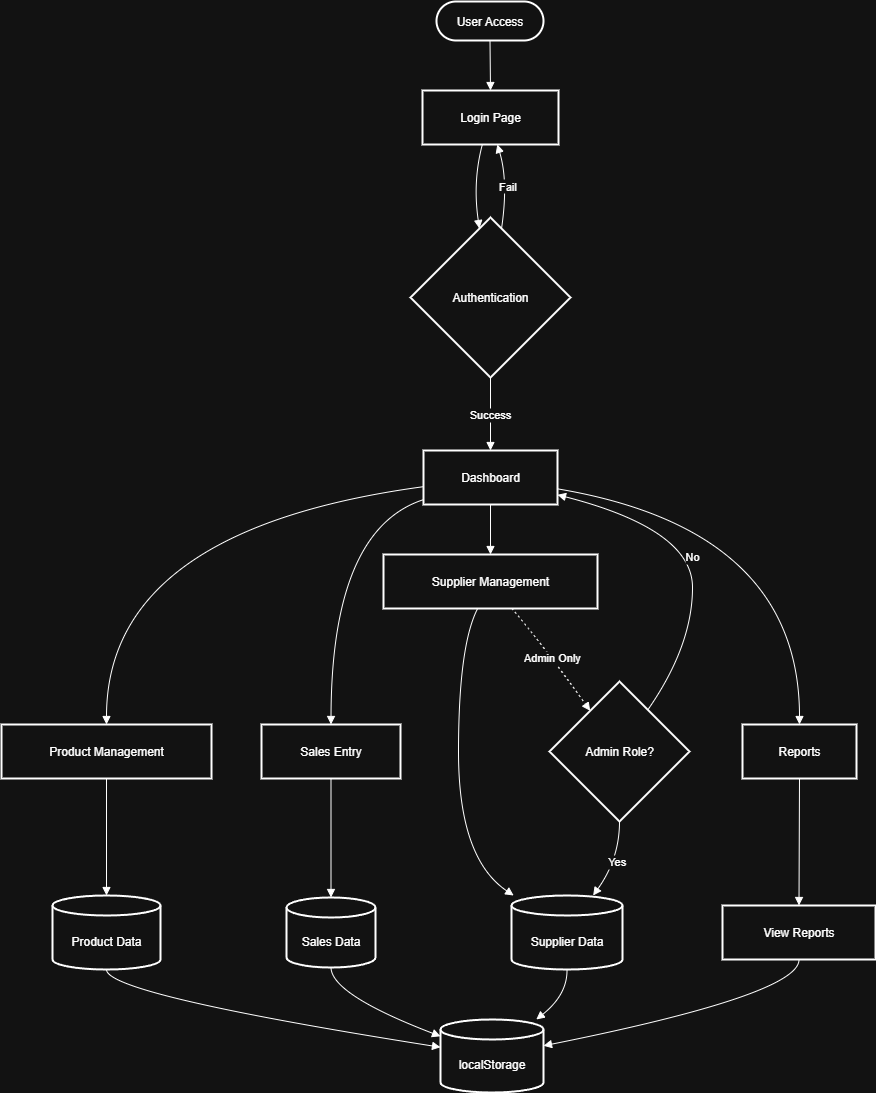

The diagram above was exported from draw.io. Its source (the exported page's mxGraphModel, read from the mxfile embedded in the PNG):
<mxGraphModel dx="1426" dy="841" grid="1" gridSize="10" guides="1" tooltips="1" connect="1" arrows="1" fold="1" page="1" pageScale="1" pageWidth="850" pageHeight="1100" math="0" shadow="0">
  <root>
    <mxCell id="0" />
    <mxCell id="1" parent="0" />
    <mxCell id="z2VNVdgnjz7DO7EgAAJt-1" value="User Access" style="rounded=1;whiteSpace=wrap;arcSize=50;strokeWidth=2;" vertex="1" parent="1">
      <mxGeometry x="455" y="20" width="107" height="39" as="geometry" />
    </mxCell>
    <mxCell id="z2VNVdgnjz7DO7EgAAJt-2" value="Login Page" style="whiteSpace=wrap;strokeWidth=2;" vertex="1" parent="1">
      <mxGeometry x="441" y="109" width="136" height="54" as="geometry" />
    </mxCell>
    <mxCell id="z2VNVdgnjz7DO7EgAAJt-3" value="Authentication" style="rhombus;strokeWidth=2;whiteSpace=wrap;" vertex="1" parent="1">
      <mxGeometry x="429" y="236" width="160" height="160" as="geometry" />
    </mxCell>
    <mxCell id="z2VNVdgnjz7DO7EgAAJt-4" value="Dashboard" style="whiteSpace=wrap;strokeWidth=2;" vertex="1" parent="1">
      <mxGeometry x="442" y="469" width="134" height="54" as="geometry" />
    </mxCell>
    <mxCell id="z2VNVdgnjz7DO7EgAAJt-5" value="Product Management" style="whiteSpace=wrap;strokeWidth=2;" vertex="1" parent="1">
      <mxGeometry x="20" y="743" width="210" height="54" as="geometry" />
    </mxCell>
    <mxCell id="z2VNVdgnjz7DO7EgAAJt-6" value="Sales Entry" style="whiteSpace=wrap;strokeWidth=2;" vertex="1" parent="1">
      <mxGeometry x="280" y="743" width="139" height="54" as="geometry" />
    </mxCell>
    <mxCell id="z2VNVdgnjz7DO7EgAAJt-7" value="Reports" style="whiteSpace=wrap;strokeWidth=2;" vertex="1" parent="1">
      <mxGeometry x="761" y="743" width="114" height="54" as="geometry" />
    </mxCell>
    <mxCell id="z2VNVdgnjz7DO7EgAAJt-8" value="Supplier Management" style="whiteSpace=wrap;strokeWidth=2;" vertex="1" parent="1">
      <mxGeometry x="402" y="573" width="214" height="54" as="geometry" />
    </mxCell>
    <mxCell id="z2VNVdgnjz7DO7EgAAJt-9" value="Product Data" style="shape=cylinder3;boundedLbl=1;backgroundOutline=1;size=10;strokeWidth=2;whiteSpace=wrap;" vertex="1" parent="1">
      <mxGeometry x="71" y="914" width="108" height="74" as="geometry" />
    </mxCell>
    <mxCell id="z2VNVdgnjz7DO7EgAAJt-10" value="Sales Data" style="shape=cylinder3;boundedLbl=1;backgroundOutline=1;size=10;strokeWidth=2;whiteSpace=wrap;" vertex="1" parent="1">
      <mxGeometry x="305" y="916" width="89" height="70" as="geometry" />
    </mxCell>
    <mxCell id="z2VNVdgnjz7DO7EgAAJt-11" value="View Reports" style="whiteSpace=wrap;strokeWidth=2;" vertex="1" parent="1">
      <mxGeometry x="741" y="924" width="153" height="54" as="geometry" />
    </mxCell>
    <mxCell id="z2VNVdgnjz7DO7EgAAJt-12" value="Supplier Data" style="shape=cylinder3;boundedLbl=1;backgroundOutline=1;size=10;strokeWidth=2;whiteSpace=wrap;" vertex="1" parent="1">
      <mxGeometry x="530" y="914" width="111" height="74" as="geometry" />
    </mxCell>
    <mxCell id="z2VNVdgnjz7DO7EgAAJt-13" value="localStorage" style="shape=cylinder3;boundedLbl=1;backgroundOutline=1;size=10;strokeWidth=2;whiteSpace=wrap;" vertex="1" parent="1">
      <mxGeometry x="459" y="1038" width="103" height="73" as="geometry" />
    </mxCell>
    <mxCell id="z2VNVdgnjz7DO7EgAAJt-14" value="Admin Role?" style="rhombus;strokeWidth=2;whiteSpace=wrap;" vertex="1" parent="1">
      <mxGeometry x="568" y="700" width="140" height="140" as="geometry" />
    </mxCell>
    <mxCell id="z2VNVdgnjz7DO7EgAAJt-15" value="" style="curved=1;startArrow=none;endArrow=block;exitX=0.5;exitY=1;entryX=0.5;entryY=0;rounded=0;" edge="1" parent="1" source="z2VNVdgnjz7DO7EgAAJt-1" target="z2VNVdgnjz7DO7EgAAJt-2">
      <mxGeometry relative="1" as="geometry">
        <Array as="points" />
      </mxGeometry>
    </mxCell>
    <mxCell id="z2VNVdgnjz7DO7EgAAJt-16" value="" style="curved=1;startArrow=none;endArrow=block;exitX=0.44;exitY=1;entryX=0.42;entryY=0;rounded=0;" edge="1" parent="1" source="z2VNVdgnjz7DO7EgAAJt-2" target="z2VNVdgnjz7DO7EgAAJt-3">
      <mxGeometry relative="1" as="geometry">
        <Array as="points">
          <mxPoint x="491" y="200" />
        </Array>
      </mxGeometry>
    </mxCell>
    <mxCell id="z2VNVdgnjz7DO7EgAAJt-17" value="Success" style="curved=1;startArrow=none;endArrow=block;exitX=0.5;exitY=1;entryX=0.5;entryY=0;rounded=0;" edge="1" parent="1" source="z2VNVdgnjz7DO7EgAAJt-3" target="z2VNVdgnjz7DO7EgAAJt-4">
      <mxGeometry relative="1" as="geometry">
        <Array as="points" />
      </mxGeometry>
    </mxCell>
    <mxCell id="z2VNVdgnjz7DO7EgAAJt-18" value="Fail" style="curved=1;startArrow=none;endArrow=block;exitX=0.58;exitY=0;entryX=0.55;entryY=1;rounded=0;" edge="1" parent="1" source="z2VNVdgnjz7DO7EgAAJt-3" target="z2VNVdgnjz7DO7EgAAJt-2">
      <mxGeometry relative="1" as="geometry">
        <Array as="points">
          <mxPoint x="527" y="200" />
        </Array>
      </mxGeometry>
    </mxCell>
    <mxCell id="z2VNVdgnjz7DO7EgAAJt-19" value="" style="curved=1;startArrow=none;endArrow=block;exitX=0;exitY=0.67;entryX=0.5;entryY=0.01;rounded=0;" edge="1" parent="1" source="z2VNVdgnjz7DO7EgAAJt-4" target="z2VNVdgnjz7DO7EgAAJt-5">
      <mxGeometry relative="1" as="geometry">
        <Array as="points">
          <mxPoint x="125" y="548" />
        </Array>
      </mxGeometry>
    </mxCell>
    <mxCell id="z2VNVdgnjz7DO7EgAAJt-20" value="" style="curved=1;startArrow=none;endArrow=block;exitX=0;exitY=0.91;entryX=0.5;entryY=0.01;rounded=0;" edge="1" parent="1" source="z2VNVdgnjz7DO7EgAAJt-4" target="z2VNVdgnjz7DO7EgAAJt-6">
      <mxGeometry relative="1" as="geometry">
        <Array as="points">
          <mxPoint x="350" y="548" />
        </Array>
      </mxGeometry>
    </mxCell>
    <mxCell id="z2VNVdgnjz7DO7EgAAJt-21" value="" style="curved=1;startArrow=none;endArrow=block;exitX=1;exitY=0.71;entryX=0.5;entryY=0.01;rounded=0;" edge="1" parent="1" source="z2VNVdgnjz7DO7EgAAJt-4" target="z2VNVdgnjz7DO7EgAAJt-7">
      <mxGeometry relative="1" as="geometry">
        <Array as="points">
          <mxPoint x="818" y="548" />
        </Array>
      </mxGeometry>
    </mxCell>
    <mxCell id="z2VNVdgnjz7DO7EgAAJt-22" value="" style="curved=1;startArrow=none;endArrow=block;exitX=0.5;exitY=1;entryX=0.5;entryY=0;rounded=0;" edge="1" parent="1" source="z2VNVdgnjz7DO7EgAAJt-4" target="z2VNVdgnjz7DO7EgAAJt-8">
      <mxGeometry relative="1" as="geometry">
        <Array as="points" />
      </mxGeometry>
    </mxCell>
    <mxCell id="z2VNVdgnjz7DO7EgAAJt-23" value="" style="curved=1;startArrow=none;endArrow=block;exitX=0.5;exitY=1.01;entryX=0.5;entryY=0;rounded=0;" edge="1" parent="1" source="z2VNVdgnjz7DO7EgAAJt-5" target="z2VNVdgnjz7DO7EgAAJt-9">
      <mxGeometry relative="1" as="geometry">
        <Array as="points" />
      </mxGeometry>
    </mxCell>
    <mxCell id="z2VNVdgnjz7DO7EgAAJt-24" value="" style="curved=1;startArrow=none;endArrow=block;exitX=0.5;exitY=1.01;entryX=0.5;entryY=-0.01;rounded=0;" edge="1" parent="1" source="z2VNVdgnjz7DO7EgAAJt-6" target="z2VNVdgnjz7DO7EgAAJt-10">
      <mxGeometry relative="1" as="geometry">
        <Array as="points" />
      </mxGeometry>
    </mxCell>
    <mxCell id="z2VNVdgnjz7DO7EgAAJt-25" value="" style="curved=1;startArrow=none;endArrow=block;exitX=0.5;exitY=1.01;entryX=0.5;entryY=-0.01;rounded=0;" edge="1" parent="1" source="z2VNVdgnjz7DO7EgAAJt-7" target="z2VNVdgnjz7DO7EgAAJt-11">
      <mxGeometry relative="1" as="geometry">
        <Array as="points" />
      </mxGeometry>
    </mxCell>
    <mxCell id="z2VNVdgnjz7DO7EgAAJt-26" value="" style="curved=1;startArrow=none;endArrow=block;exitX=0.44;exitY=1;entryX=0.01;entryY=-0.01;rounded=0;" edge="1" parent="1" source="z2VNVdgnjz7DO7EgAAJt-8" target="z2VNVdgnjz7DO7EgAAJt-12">
      <mxGeometry relative="1" as="geometry">
        <Array as="points">
          <mxPoint x="477" y="664" />
          <mxPoint x="477" y="877" />
        </Array>
      </mxGeometry>
    </mxCell>
    <mxCell id="z2VNVdgnjz7DO7EgAAJt-27" value="" style="curved=1;startArrow=none;endArrow=block;exitX=0.5;exitY=0.99;entryX=0;entryY=0.38;rounded=0;" edge="1" parent="1" source="z2VNVdgnjz7DO7EgAAJt-9" target="z2VNVdgnjz7DO7EgAAJt-13">
      <mxGeometry relative="1" as="geometry">
        <Array as="points">
          <mxPoint x="125" y="1013" />
        </Array>
      </mxGeometry>
    </mxCell>
    <mxCell id="z2VNVdgnjz7DO7EgAAJt-28" value="" style="curved=1;startArrow=none;endArrow=block;exitX=0.5;exitY=1;entryX=0;entryY=0.23;rounded=0;" edge="1" parent="1" source="z2VNVdgnjz7DO7EgAAJt-10" target="z2VNVdgnjz7DO7EgAAJt-13">
      <mxGeometry relative="1" as="geometry">
        <Array as="points">
          <mxPoint x="350" y="1013" />
        </Array>
      </mxGeometry>
    </mxCell>
    <mxCell id="z2VNVdgnjz7DO7EgAAJt-29" value="" style="curved=1;startArrow=none;endArrow=block;exitX=0.5;exitY=1;entryX=0.93;entryY=0;rounded=0;" edge="1" parent="1" source="z2VNVdgnjz7DO7EgAAJt-12" target="z2VNVdgnjz7DO7EgAAJt-13">
      <mxGeometry relative="1" as="geometry">
        <Array as="points">
          <mxPoint x="586" y="1013" />
        </Array>
      </mxGeometry>
    </mxCell>
    <mxCell id="z2VNVdgnjz7DO7EgAAJt-30" value="" style="curved=1;startArrow=none;endArrow=block;exitX=0.5;exitY=0.99;entryX=1;entryY=0.36;rounded=0;" edge="1" parent="1" source="z2VNVdgnjz7DO7EgAAJt-11" target="z2VNVdgnjz7DO7EgAAJt-13">
      <mxGeometry relative="1" as="geometry">
        <Array as="points">
          <mxPoint x="818" y="1013" />
        </Array>
      </mxGeometry>
    </mxCell>
    <mxCell id="z2VNVdgnjz7DO7EgAAJt-31" value="Admin Only" style="curved=1;dashed=1;dashPattern=2 3;startArrow=none;endArrow=block;exitX=0.6;exitY=1;entryX=0.14;entryY=0;rounded=0;" edge="1" parent="1" source="z2VNVdgnjz7DO7EgAAJt-8" target="z2VNVdgnjz7DO7EgAAJt-14">
      <mxGeometry relative="1" as="geometry">
        <Array as="points">
          <mxPoint x="562" y="664" />
        </Array>
      </mxGeometry>
    </mxCell>
    <mxCell id="z2VNVdgnjz7DO7EgAAJt-32" value="Yes" style="curved=1;startArrow=none;endArrow=block;exitX=0.5;exitY=1;entryX=0.74;entryY=-0.01;rounded=0;" edge="1" parent="1" source="z2VNVdgnjz7DO7EgAAJt-14" target="z2VNVdgnjz7DO7EgAAJt-12">
      <mxGeometry relative="1" as="geometry">
        <Array as="points">
          <mxPoint x="638" y="877" />
        </Array>
      </mxGeometry>
    </mxCell>
    <mxCell id="z2VNVdgnjz7DO7EgAAJt-33" value="No" style="curved=1;startArrow=none;endArrow=block;exitX=0.84;exitY=0;entryX=1;entryY=0.82;rounded=0;" edge="1" parent="1" source="z2VNVdgnjz7DO7EgAAJt-14" target="z2VNVdgnjz7DO7EgAAJt-4">
      <mxGeometry relative="1" as="geometry">
        <Array as="points">
          <mxPoint x="711" y="664" />
          <mxPoint x="711" y="548" />
        </Array>
      </mxGeometry>
    </mxCell>
  </root>
</mxGraphModel>